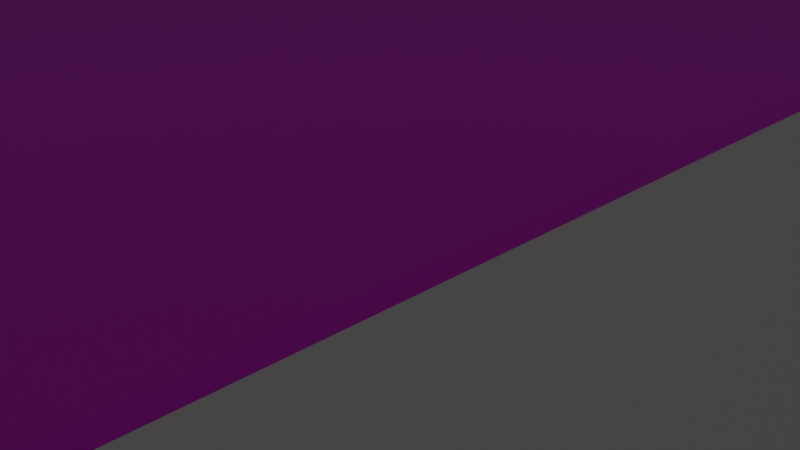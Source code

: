 # Source: New_Model_v3.blend  (saved by Blender 2.90.8; exported with 4.5.12 LTS)
import bpy
from mathutils import Matrix  # noqa: F401  (used for matrix-valued properties, if any)

bpy.ops.wm.read_factory_settings(use_empty=True)
scene = bpy.context.scene
scene.name = 'Scene'

# ---- collections
col_collection = bpy.data.collections.new('Collection'); scene.collection.children.link(col_collection)

# ---- images (referenced by path relative to the original .blend; pixels are not part of the script)
import os
ASSET_DIR = os.environ.get("B2B_ASSET_DIR", "")  # directory of the original .blend (textures are referenced by path, not embedded)
HERE = os.path.dirname(os.path.abspath(__file__))  # packed textures are extracted next to this script under _unpacked/

def load_image(name, relpath, width, height, colorspace="sRGB"):
    """Load a texture the original file referenced (path relative to the .blend, or extracted next to this script)."""
    p = next((c for c in (os.path.join(HERE, relpath), os.path.join(ASSET_DIR, relpath)) if relpath and os.path.exists(c)), "")
    if p:
        img = bpy.data.images.load(p, check_existing=True)
        img.name = name
    else:  # same state as the original file: an image datablock whose file is absent (Cycles renders it pink)
        img = bpy.data.images.new(name, width, height)
        img.source = "FILE"
        img.filepath = "//" + (relpath or name)
    img.colorspace_settings.name = colorspace
    return img
img_tuong_v2_jpg = load_image('Tuong_v2.jpg', 'Texture/Tuong_v2.jpg', 1024, 1024, 'sRGB')
img_tuong_roughtness_v2_jpg = load_image('Tuong_roughtness_v2.jpg', 'Texture/Tuong_roughtness_v2.jpg', 1024, 1024, 'sRGB')
img_san_go_jpg_001 = load_image('San_go.jpg.001', 'Texture/San_go.jpg', 1024, 1024, 'sRGB')
img_san_go_roughness_jpg = load_image('San_go_roughness.jpg', 'Texture/San_go_roughness.jpg', 1024, 1024, 'Non-Color')
img_plaster002_4k_color_jpg = load_image('Plaster002_4K_Color.jpg', 'Plaster002_4K_Color.jpg', 1024, 1024, 'sRGB')

# ---- materials (node trees are filled in below, after node groups)
mat_wall_all = bpy.data.materials.new('Wall_all')
mat_wall_all.use_transparent_shadow = False
mat_chieu_dai_wall = bpy.data.materials.new('Chieu_dai_wall')
mat_chieu_dai_wall.use_transparent_shadow = False
mat_chieu_rong_wall = bpy.data.materials.new('Chieu_rong_wall')
mat_chieu_rong_wall.use_transparent_shadow = False
mat_floor = bpy.data.materials.new('Floor')
mat_floor.use_transparent_shadow = False
mat_roof = bpy.data.materials.new('Roof')
mat_roof.use_transparent_shadow = False
mat_material_002 = bpy.data.materials.new('Material.002')
mat_material_002.alpha_threshold = 0.0
mat_material_002.use_transparent_shadow = False
mat_material_002.line_color = (0.0, 0.0, 0.0, 1.0)

# ---- material node trees
mat_wall_all.use_nodes = True; mat_wall_all.node_tree.nodes.clear()
_N = mat_wall_all.node_tree.nodes; _L = mat_wall_all.node_tree.links
n0 = _N.new('ShaderNodeBsdfPrincipled'); n0.name = 'Principled BSDF'; n0.location = (-53, 307)
n0.distribution = 'GGX'
n0.subsurface_method = 'BURLEY'
n0.inputs[0].default_value = (1.0, 0.954, 0.954, 1.0)
n0.inputs[3].default_value = 1.45
n0.inputs[27].default_value = (0.0, 0.0, 0.0, 1.0)
n0.inputs[28].default_value = 1.0
n1 = _N.new('ShaderNodeOutputMaterial'); n1.name = 'Material Output'; n1.location = (237, 307)
_L.new(n0.outputs[0], n1.inputs[0])
n1.is_active_output = True
mat_chieu_dai_wall.use_nodes = True; mat_chieu_dai_wall.node_tree.nodes.clear()
_N = mat_chieu_dai_wall.node_tree.nodes; _L = mat_chieu_dai_wall.node_tree.links
n0 = _N.new('ShaderNodeBsdfPrincipled'); n0.name = 'Principled BSDF'; n0.location = (10, 300)
n0.distribution = 'GGX'
n0.subsurface_method = 'BURLEY'
n0.inputs[3].default_value = 1.45
n0.inputs[27].default_value = (0.0, 0.0, 0.0, 1.0)
n0.inputs[28].default_value = 1.0
n1 = _N.new('ShaderNodeOutputMaterial'); n1.name = 'Material Output'; n1.location = (300, 300)
n2 = _N.new('ShaderNodeTexCoord'); n2.name = 'Texture Coordinate'; n2.location = (-614, 331)
n2.hide = True
n3 = _N.new('ShaderNodeTexImage'); n3.name = 'Image Texture'; n3.location = (-258, 332)
n3.hide = True
n3.image = img_tuong_v2_jpg
n4 = _N.new('ShaderNodeMapping'); n4.name = 'Mapping'; n4.location = (-410, 332)
n4.hide = True
n4.inputs[2].default_value = (1.571, 1.571, 0.0)
n5 = _N.new('ShaderNodeTexImage'); n5.name = 'Image Texture.001'; n5.location = (-598, 165)
n5.hide = True
n5.image = img_tuong_roughtness_v2_jpg
n6 = _N.new('ShaderNodeInvert'); n6.name = 'Invert'; n6.location = (-273, 126)
n6.inputs[0].default_value = 0.8
_L.new(n0.outputs[0], n1.inputs[0])
_L.new(n2.outputs[0], n4.inputs[0])
_L.new(n4.outputs[0], n3.inputs[0])
_L.new(n3.outputs[0], n0.inputs[0])
_L.new(n5.outputs[0], n6.inputs[1])
_L.new(n6.outputs[0], n0.inputs[2])
n1.is_active_output = True
mat_chieu_rong_wall.use_nodes = True; mat_chieu_rong_wall.node_tree.nodes.clear()
_N = mat_chieu_rong_wall.node_tree.nodes; _L = mat_chieu_rong_wall.node_tree.links
n0 = _N.new('ShaderNodeTexCoord'); n0.name = 'Texture Coordinate'; n0.location = (-573, 305)
n0.hide = True
n1 = _N.new('ShaderNodeOutputMaterial'); n1.name = 'Material Output'; n1.location = (738, 245)
n2 = _N.new('ShaderNodeBsdfPrincipled'); n2.name = 'Principled BSDF'; n2.location = (93, 330)
n2.distribution = 'GGX'
n2.subsurface_method = 'BURLEY'
n2.inputs[3].default_value = 1.45
n2.inputs[27].default_value = (0.0, 0.0, 0.0, 1.0)
n2.inputs[28].default_value = 1.0
n3 = _N.new('ShaderNodeTexImage'); n3.name = 'Image Texture'; n3.location = (-240, 310)
n3.hide = True
n3.image = img_tuong_v2_jpg
n4 = _N.new('ShaderNodeTexImage'); n4.name = 'Image Texture.002'; n4.location = (-510, 107)
n4.hide = True
n4.image = img_tuong_roughtness_v2_jpg
n5 = _N.new('ShaderNodeMapping'); n5.name = 'Mapping'; n5.location = (-375, 313)
n5.hide = True
n5.inputs[2].default_value = (1.571, 0.0, 0.0)
n6 = _N.new('ShaderNodeInvert'); n6.name = 'Invert'; n6.location = (-171, 114)
n6.inputs[0].default_value = 0.8
_L.new(n2.outputs[0], n1.inputs[0])
_L.new(n0.outputs[0], n5.inputs[0])
_L.new(n5.outputs[0], n3.inputs[0])
_L.new(n3.outputs[0], n2.inputs[0])
_L.new(n4.outputs[0], n6.inputs[1])
_L.new(n6.outputs[0], n2.inputs[2])
n1.is_active_output = True
mat_floor.use_nodes = True; mat_floor.node_tree.nodes.clear()
_N = mat_floor.node_tree.nodes; _L = mat_floor.node_tree.links
n0 = _N.new('ShaderNodeTexBrick'); n0.name = 'Brick Texture'; n0.location = (335, 474)
n0.inputs[2].default_value = (1.0, 1.0, 1.0, 1.0)
n0.inputs[4].default_value = 15.5
n0.inputs[5].default_value = 0.01
n0.inputs[6].default_value = 1.0
n0.inputs[7].default_value = -1.0
n0.inputs[8].default_value = 1.1
n0.inputs[9].default_value = 2.55
n1 = _N.new('ShaderNodeTexImage'); n1.name = 'Image Texture'; n1.location = (-36, 342)
n1.image = img_san_go_jpg_001
n2 = _N.new('ShaderNodeTexImage'); n2.name = 'Image Texture.002'; n2.location = (-82, -31)
n2.image = img_san_go_roughness_jpg
n3 = _N.new('ShaderNodeInvert'); n3.name = 'Invert'; n3.location = (213, 15)
n3.inputs[0].default_value = 0.18
n4 = _N.new('ShaderNodeBsdfPrincipled'); n4.name = 'Principled BSDF'; n4.location = (546, 300)
n4.distribution = 'GGX'
n4.subsurface_method = 'BURLEY'
n4.inputs[3].default_value = 1.45
n4.inputs[27].default_value = (0.0, 0.0, 0.0, 1.0)
n4.inputs[28].default_value = 1.0
n5 = _N.new('ShaderNodeOutputMaterial'); n5.name = 'Material Output'; n5.location = (824, 277)
_L.new(n4.outputs[0], n5.inputs[0])
_L.new(n2.outputs[0], n3.inputs[1])
_L.new(n3.outputs[0], n4.inputs[2])
_L.new(n1.outputs[0], n0.inputs[1])
_L.new(n0.outputs[0], n4.inputs[0])
n5.is_active_output = True
mat_roof.use_nodes = True; mat_roof.node_tree.nodes.clear()
_N = mat_roof.node_tree.nodes; _L = mat_roof.node_tree.links
n0 = _N.new('ShaderNodeBsdfPrincipled'); n0.name = 'Principled BSDF'; n0.location = (10, 300)
n0.distribution = 'GGX'
n0.subsurface_method = 'BURLEY'
n0.inputs[3].default_value = 1.45
n0.inputs[27].default_value = (0.0, 0.0, 0.0, 1.0)
n0.inputs[28].default_value = 1.0
n1 = _N.new('ShaderNodeOutputMaterial'); n1.name = 'Material Output'; n1.location = (300, 300)
n2 = _N.new('ShaderNodeTexImage'); n2.name = 'Image Texture'; n2.location = (-257, 197)
n2.image = img_plaster002_4k_color_jpg
n3 = _N.new('ShaderNodeTexCoord'); n3.name = 'Texture Coordinate'; n3.location = (-635, 215)
n3.hide = True
n4 = _N.new('ShaderNodeMapping'); n4.name = 'Mapping'; n4.location = (-454, 211)
_L.new(n0.outputs[0], n1.inputs[0])
_L.new(n2.outputs[0], n0.inputs[0])
_L.new(n3.outputs[0], n4.inputs[0])
_L.new(n4.outputs[0], n2.inputs[0])
n1.is_active_output = True
mat_material_002.use_nodes = True; mat_material_002.node_tree.nodes.clear()
_N = mat_material_002.node_tree.nodes; _L = mat_material_002.node_tree.links
n0 = _N.new('ShaderNodeOutputMaterial'); n0.name = 'Material Output'; n0.location = (300, 300)
n1 = _N.new('ShaderNodeBsdfPrincipled'); n1.name = 'Principled BSDF'; n1.location = (10, 300)
n1.distribution = 'GGX'
n1.subsurface_method = 'BURLEY'
n1.inputs[0].default_value = (0.00367, 0.00367, 0.00367, 1.0)
n1.inputs[2].default_value = 0.4
n1.inputs[3].default_value = 1.45
n1.inputs[27].default_value = (0.0, 0.0, 0.0, 1.0)
n1.inputs[28].default_value = 1.0
_L.new(n1.outputs[0], n0.inputs[0])
n0.is_active_output = True

# ---- world
world_world = bpy.data.worlds.new('World'); scene.world = world_world
world_world.use_nodes = True; world_world.node_tree.nodes.clear()
_N = world_world.node_tree.nodes; _L = world_world.node_tree.links
n0 = _N.new('ShaderNodeOutputWorld'); n0.name = 'World Output'; n0.location = (300, 300)
n1 = _N.new('ShaderNodeBackground'); n1.name = 'Background'; n1.location = (10, 300)
n1.inputs[0].default_value = (0.05088, 0.05088, 0.05088, 1.0)
_L.new(n1.outputs[0], n0.inputs[0])
n0.is_active_output = True
world_world.color = (0.05088, 0.05088, 0.05088)
world_world.use_sun_shadow = False
world_world.sun_shadow_jitter_overblur = 0.0

# ---- cameras
cam_camera = bpy.data.cameras.new('Camera')
cam_camera.clip_end = 100.0
cam_camera.ortho_scale = 7.314

# ---- lights
light_light = bpy.data.lights.new('Light', 'POINT')
light_light.transmission_factor = 0.0
light_light.energy = 1000.0
light_light.shadow_soft_size = 0.1
light_light.shadow_maximum_resolution = 0.006
light_light.use_absolute_resolution = True

# ---- meshes
me_cube = bpy.data.meshes.new('Cube')
me_cube.from_pydata([(0.966, 0.966, 1.0), (1.0, 1.0, -1.0), (0.966, -0.966, 1.0), (1.0, -1.0, -1.0), (-0.966, 0.966, 1.0), (-1.0, 1.0, -1.0), (-0.966, -0.966, 1.0), (-1.0, -1.0, -1.0), (1.0, -1.0, 1.0), (-1.0, -1.0, 1.0), (1.0, 1.0, 1.0), (-1.0, 1.0, 1.0), (1.0, -1.0, 1.0), (-1.0, -1.0, 1.0), (1.0, 1.0, 1.0), (-1.0, 1.0, 1.0), (0.966, 0.966, -1.0), (0.966, -0.966, -1.0), (-0.966, 0.966, -1.0), (-0.966, -0.966, -1.0)], [], [(4, 6, 19, 18), (3, 8, 9, 7), (7, 9, 11, 5), (7, 19, 17, 3), (1, 10, 8, 3), (5, 11, 10, 1), (12, 13, 9, 8), (14, 12, 8, 10), (13, 15, 11, 9), (15, 14, 10, 11), (2, 6, 13, 12), (0, 2, 12, 14), (6, 4, 15, 13), (4, 0, 14, 15), (3, 17, 16, 1), (6, 2, 17, 19), (0, 4, 18, 16), (2, 0, 16, 17), (1, 16, 18, 5), (5, 18, 19, 7)])
me_cube.polygons.foreach_set('material_index', [1, 0, 0, 0, 0, 0, 0, 0, 0, 0, 0, 0, 0, 0, 0, 2, 2, 1, 0, 0])
_uv = me_cube.uv_layers.new(name='UVMap')
_uv.uv.foreach_set('vector', [0.8708, 0.3835, 0.8708, 0.8665, 0.8708, 0.8665, 0.8708, 0.3835, 0.375, 0.75, 0.625, 0.75, 0.625, 1.0, 0.375, 1.0, 0.375, 0.0, 0.625, 0.0, 0.625, 0.25, 0.375, 0.25, 0.375, 1.0, 0.8708, 0.7458, 0.6292, 0.7458, 0.375, 0.75, 0.375, 0.5, 0.625, 0.5, 0.625, 0.75, 0.375, 0.75, 0.375, 0.25, 0.625, 0.25, 0.625, 0.5, 0.375, 0.5, 0.625, 0.75, 0.875, 0.75, 0.875, 0.75, 0.625, 0.75, 0.625, 0.5, 0.625, 0.75, 0.625, 0.75, 0.625, 0.5, 0.875, 0.75, 0.875, 0.5, 0.875, 0.5, 0.875, 0.75, 0.875, 0.5, 0.625, 0.5, 0.625, 0.5, 0.875, 0.5, 0.6292, 0.7458, 0.8708, 0.7458, 0.875, 0.75, 0.625, 0.75, 0.6292, 0.5042, 0.6292, 0.7458, 0.625, 0.75, 0.625, 0.5, 0.8708, 0.7458, 0.8708, 0.5042, 0.875, 0.5, 0.875, 0.75, 0.8708, 0.5042, 0.6292, 0.5042, 0.625, 0.5, 0.875, 0.5, 0.375, 0.75, 0.6292, 0.7458, 0.6292, 0.5042, 0.375, 0.5, 0.8708, 0.7458, 0.6292, 0.7458, 0.6292, 0.7458, 0.8708, 0.7458, 0.6292, 0.5042, 0.8708, 0.5042, 0.8708, 0.5042, 0.6292, 0.5042, 0.6292, 0.7458, 0.6292, 0.5042, 0.6292, 0.5042, 0.6292, 0.7458, 0.375, 0.5, 0.6292, 0.5042, 0.8708, 0.5042, 0.375, 0.25, 0.375, 0.25, 0.8708, 0.5042, 0.8708, 0.7458, 0.375, 1.0])
me_cube.materials.append(mat_wall_all)
me_cube.materials.append(mat_chieu_dai_wall)
me_cube.materials.append(mat_chieu_rong_wall)
me_cube.use_remesh_preserve_volume = False
me_cube.use_remesh_preserve_attributes = False
me_cube.use_mirror_vertex_groups = False
me_cube.update()
me_cube_001 = bpy.data.meshes.new('Cube.001')
me_cube_001.from_pydata([(-1.0, -1.0, -1.0), (-1.0, -1.0, 1.0), (-1.0, 1.0, -1.0), (-1.0, 1.0, 1.0), (1.0, -1.0, -1.0), (1.0, -1.0, 1.0), (1.0, 1.0, -1.0), (1.0, 1.0, 1.0)], [], [(0, 1, 3, 2), (2, 3, 7, 6), (6, 7, 5, 4), (4, 5, 1, 0), (2, 6, 4, 0), (7, 3, 1, 5)])
_uv = me_cube_001.uv_layers.new(name='UVMap')
_uv.uv.foreach_set('vector', [0.375, 0.0, 0.625, 0.0, 0.625, 0.25, 0.375, 0.25, 0.375, 0.25, 0.625, 0.25, 0.625, 0.5, 0.375, 0.5, 0.375, 0.5, 0.625, 0.5, 0.625, 0.75, 0.375, 0.75, 0.375, 0.75, 0.625, 0.75, 0.625, 1.0, 0.375, 1.0, 0.125, 0.5, 0.375, 0.5, 0.375, 0.75, 0.125, 0.75, 0.625, 0.5, 0.875, 0.5, 0.875, 0.75, 0.625, 0.75])
me_cube_001.materials.append(mat_floor)
me_cube_001.use_remesh_fix_poles = True
me_cube_001.use_remesh_preserve_attributes = False
me_cube_001.use_mirror_vertex_groups = False
me_cube_001.update()
me_cube_002 = bpy.data.meshes.new('Cube.002')
me_cube_002.from_pydata([(-1.0, -1.0, -1.0), (-1.0, -1.0, 1.0), (-1.0, 1.0, -1.0), (-1.0, 1.0, 1.0), (1.0, -1.0, -1.0), (1.0, -1.0, 1.0), (1.0, 1.0, -1.0), (1.0, 1.0, 1.0)], [], [(0, 1, 3, 2), (2, 3, 7, 6), (6, 7, 5, 4), (4, 5, 1, 0), (2, 6, 4, 0), (7, 3, 1, 5)])
_uv = me_cube_002.uv_layers.new(name='UVMap')
_uv.uv.foreach_set('vector', [0.375, 0.0, 0.625, 0.0, 0.625, 0.25, 0.375, 0.25, 0.375, 0.25, 0.625, 0.25, 0.625, 0.5, 0.375, 0.5, 0.375, 0.5, 0.625, 0.5, 0.625, 0.75, 0.375, 0.75, 0.375, 0.75, 0.625, 0.75, 0.625, 1.0, 0.375, 1.0, 0.125, 0.5, 0.375, 0.5, 0.375, 0.75, 0.125, 0.75, 0.625, 0.5, 0.875, 0.5, 0.875, 0.75, 0.625, 0.75])
me_cube_002.materials.append(mat_roof)
me_cube_002.use_remesh_fix_poles = True
me_cube_002.use_remesh_preserve_attributes = False
me_cube_002.use_mirror_vertex_groups = False
me_cube_002.update()
me_cube_003 = bpy.data.meshes.new('Cube.003')
me_cube_003.from_pydata([(1.0, 1.0, -1.0), (1.0, -1.0, -1.0), (-1.0, 1.0, -1.0), (-1.0, -1.0, -1.0), (1.0, -1.0, 1.0), (-1.0, -1.0, 1.0), (1.0, 1.0, 1.0), (-1.0, 1.0, 1.0), (0.9755, -0.9755, 1.0), (-0.9755, -0.9755, 1.0), (0.9755, 0.9755, 1.0), (-0.9755, 0.9755, 1.0), (0.951, 0.951, 0.0), (0.951, -0.951, 0.0), (-0.951, 0.951, 0.0), (-0.951, -0.951, 0.0)], [], [(1, 4, 5, 3), (3, 5, 7, 2), (2, 0, 1, 3), (0, 6, 4, 1), (2, 7, 6, 0), (8, 9, 5, 4), (10, 8, 4, 6), (9, 11, 7, 5), (11, 10, 6, 7), (12, 14, 15, 13), (9, 8, 13, 15), (11, 9, 15, 14), (10, 11, 14, 12), (8, 10, 12, 13)])
_uv = me_cube_003.uv_layers.new(name='UVMap')
_uv.uv.foreach_set('vector', [0.375, 0.75, 0.625, 0.75, 0.625, 1.0, 0.375, 1.0, 0.375, 0.0, 0.625, 0.0, 0.625, 0.25, 0.375, 0.25, 0.125, 0.5, 0.375, 0.5, 0.375, 0.75, 0.125, 0.75, 0.375, 0.5, 0.625, 0.5, 0.625, 0.75, 0.375, 0.75, 0.375, 0.25, 0.625, 0.25, 0.625, 0.5, 0.375, 0.5, 0.6281, 0.7469, 0.8719, 0.7469, 0.875, 0.75, 0.625, 0.75, 0.6281, 0.5031, 0.6281, 0.7469, 0.625, 0.75, 0.625, 0.5, 0.8719, 0.7469, 0.8719, 0.5031, 0.875, 0.5, 0.875, 0.75, 0.8719, 0.5031, 0.6281, 0.5031, 0.625, 0.5, 0.875, 0.5, 0.6311, 0.5061, 0.8689, 0.5061, 0.8689, 0.7439, 0.6311, 0.7439, 0.8719, 0.7469, 0.6281, 0.7469, 0.6311, 0.7439, 0.8689, 0.7439, 0.8719, 0.5031, 0.8719, 0.7469, 0.8689, 0.7439, 0.8689, 0.5061, 0.6281, 0.5031, 0.8719, 0.5031, 0.8689, 0.5061, 0.6311, 0.5061, 0.6281, 0.7469, 0.6281, 0.5031, 0.6311, 0.5061, 0.6311, 0.7439])
me_cube_003.materials.append(mat_material_002)
me_cube_003.use_remesh_preserve_volume = False
me_cube_003.use_remesh_preserve_attributes = False
me_cube_003.use_mirror_vertex_groups = False
me_cube_003.update()
me_plane = bpy.data.meshes.new('Plane')
me_plane.from_pydata([(-1.0, -1.0, 0.0), (1.0, -1.0, 0.0), (-1.0, 1.0, 0.0), (1.0, 1.0, 0.0)], [], [(0, 1, 3, 2)])
_uv = me_plane.uv_layers.new(name='UVMap')
_uv.uv.foreach_set('vector', [0.0, 0.0, 1.0, 0.0, 1.0, 1.0, 0.0, 1.0])
me_plane.use_remesh_fix_poles = True
me_plane.use_remesh_preserve_attributes = False
me_plane.use_mirror_vertex_groups = False
me_plane.update()

# ---- objects
ob_wall = bpy.data.objects.new('Wall', me_cube)
ob_light = bpy.data.objects.new('Light', light_light)
ob_camera = bpy.data.objects.new('Camera', cam_camera)
ob_floor = bpy.data.objects.new('Floor', me_cube_001)
ob_roof = bpy.data.objects.new('Roof', me_cube_002)
ob_khung_anh = bpy.data.objects.new('Khung_anh', me_cube_003)
ob_plane = bpy.data.objects.new('Plane', me_plane)

# ---- transforms, parenting, visibility, modifiers, constraints
ob_wall.location = (0.0, 0.0, 1.55)
ob_wall.scale = (5.0, 7.5, 1.5)
ob_wall.lock_rotations_4d = False
ob_wall.empty_display_type = 'ARROWS'
ob_wall.lineart.crease_threshold = 0.0
ob_light.location = (-0.8806, 1.184, 1.786)
ob_light.rotation_euler = (0.6503, 0.05522, 1.866)
ob_light.lock_rotations_4d = False
ob_light.empty_display_type = 'ARROWS'
ob_light.color = (0.0, 0.0, 0.0, 0.0)
ob_light.lineart.crease_threshold = 0.0
ob_camera.location = (7.359, -6.926, 4.958)
ob_camera.rotation_euler = (1.109, 0.0, 0.8149)
ob_camera.lock_rotations_4d = False
ob_camera.empty_display_type = 'ARROWS'
ob_camera.color = (0.0, 0.0, 0.0, 0.0)
ob_camera.display_type = 'WIRE'
ob_camera.lineart.crease_threshold = 0.0
ob_floor.location = (0.0, 0.0, 0.0)
ob_floor.scale = (5.0, 7.5, 0.05)
ob_floor.lineart.crease_threshold = 0.0
ob_roof.location = (0.0, 0.0, 3.1)
ob_roof.scale = (5.0, 7.5, 0.05)
ob_roof.lineart.crease_threshold = 0.0
ob_khung_anh.location = (4.789, 3.165, 1.936)
ob_khung_anh.rotation_euler = (1.571, 1.571, -1.571)
ob_khung_anh.scale = (0.6865, 0.9154, 0.04577)
ob_khung_anh.lock_rotations_4d = False
ob_khung_anh.empty_display_type = 'ARROWS'
ob_khung_anh.lineart.crease_threshold = 0.0
ob_plane.parent = ob_khung_anh
ob_plane.matrix_parent_inverse = Matrix(((6.667, -0.0, 0.0, -0.0), (-0.0, 5.0, -0.0, 0.0), (0.0, -0.0, 100.0, -0.0), (-0.0, 0.0, -0.0, 1.0)))
ob_plane.location = (0.0, 0.0, 0.001)
ob_plane.scale = (0.1435, 0.191, 1.0)
ob_plane.lineart.crease_threshold = 0.0

# ---- collection membership
col_collection.objects.link(ob_wall)
col_collection.objects.link(ob_light)
col_collection.objects.link(ob_camera)
col_collection.objects.link(ob_floor)
col_collection.objects.link(ob_roof)
col_collection.objects.link(ob_khung_anh)
col_collection.objects.link(ob_plane)

# ---- scene / render settings (as saved in the file)
scene.camera = ob_camera
scene.frame_start = 1; scene.frame_end = 250; scene.frame_set(1)
scene.render.engine = 'BLENDER_EEVEE_NEXT'
scene.cycles.use_denoising = False
scene.cycles.samples = 128
scene.cycles.sampling_pattern = 'TABULATED_SOBOL'
scene.cycles.use_adaptive_sampling = False
scene.cycles.use_light_tree = False
scene.view_settings.view_transform = 'Filmic'
bpy.context.view_layer.update()
